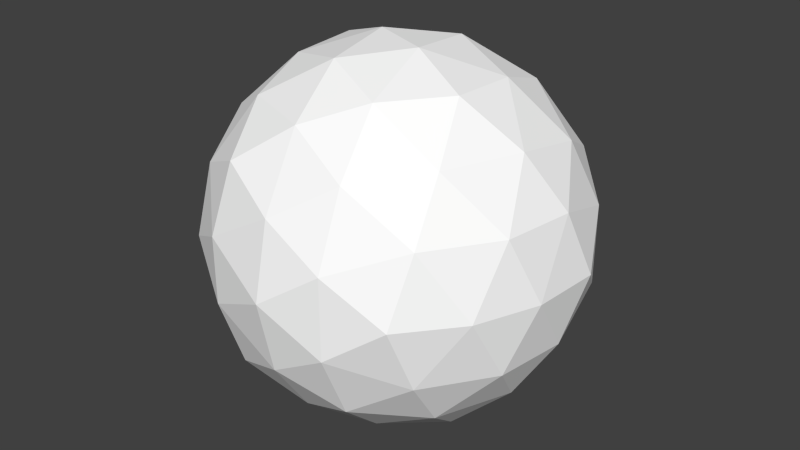 # Source: bullet.blend  (saved by Blender 2.71.0; exported with 4.5.12 LTS)
import bpy
from mathutils import Matrix  # noqa: F401  (used for matrix-valued properties, if any)

bpy.ops.wm.read_factory_settings(use_empty=True)
scene = bpy.context.scene
scene.name = 'Scene'

# ---- collections
col_collection_1 = bpy.data.collections.new('Collection 1'); scene.collection.children.link(col_collection_1)

# ---- materials (node trees are filled in below, after node groups)
mat_colobotmesh_mat_1 = bpy.data.materials.new('ColobotMesh_mat_1')
mat_colobotmesh_mat_1.alpha_threshold = 0.0
mat_colobotmesh_mat_1.use_transparent_shadow = False
mat_colobotmesh_mat_1.diffuse_color = (1.0, 1.0, 1.0, 1.0)
mat_colobotmesh_mat_1.specular_color = (0.0, 0.0, 0.0)
mat_colobotmesh_mat_1.roughness = 0.5

# ---- material node trees

# ---- world
world_world = bpy.data.worlds.new('World'); scene.world = world_world
world_world.color = (0.05088, 0.05088, 0.05088)
world_world.use_sun_shadow = False
world_world.sun_shadow_jitter_overblur = 0.0
world_world.cycles.sampling_method = 'MANUAL'
world_world.cycles.sample_map_resolution = 256

# ---- meshes
me_colobotmesh = bpy.data.meshes.new('ColobotMesh_')
me_colobotmesh.from_pydata([(-0.5861, 2.021, -0.2334), (-0.7149, 1.0, -0.9638), (-1.182, 1.0, 0.2084), (-0.3777, 1.631, 0.9483), (-0.3777, 0.3691, 0.9483), (-0.5861, -0.02078, -0.2334), (0.3777, 1.631, -0.9483), (0.3777, 0.3691, -0.9483), (0.5861, 2.021, 0.2334), (0.7149, 1.0, 0.9638), (0.5861, -0.02078, 0.2334), (1.182, 1.0, -0.2084), (0.7485, 0.5378, -0.7779), (1.017, 0.7481, -0.5312), (0.4275, 1.21, -1.073), (0.4275, 0.7897, -1.073), (-0.04272, 0.1303, 0.7879), (0.2786, 0.0003547, 0.5496), (0.5107, 1.87, -0.6015), (0.5801, 2.0, -0.2076), (-0.7577, 0.5925, -0.7993), (-0.7148, 0.2522, -0.5558), (-1.017, 1.252, 0.5312), (-0.7485, 1.462, 0.7779), (0.7577, 0.5925, 0.7993), (0.7148, 0.2522, 0.5558), (0.008699, 0.5378, 1.079), (0.3729, 0.7481, 1.085), (-0.3729, 1.252, -1.085), (-0.008699, 1.462, -1.079), (0.7485, 1.462, -0.7779), (1.017, 1.252, -0.5313), (0.5107, 0.1303, -0.6015), (0.5802, 0.0003479, -0.2076), (-0.04272, 1.87, 0.7879), (0.2786, 2.0, 0.5496), (0.9012, 0.2522, 0.08782), (1.1, 0.5925, -0.05945), (0.9012, 1.748, 0.08782), (1.1, 1.408, -0.05945), (-0.5107, 0.1303, 0.6015), (-0.5802, 0.0003479, 0.2076), (-0.1954, -0.1553, -0.07781), (0.1954, -0.1553, 0.07781), (-0.5801, 2.0, 0.2076), (-0.5107, 1.87, 0.6015), (-0.9955, 1.0, -0.6229), (-1.151, 1.0, -0.2321), (-0.2786, 0.0003479, -0.5496), (0.04272, 0.1303, -0.7879), (-1.1, 0.5925, 0.05945), (-0.9012, 0.2522, -0.08782), (-0.4275, 1.21, 1.073), (-0.4275, 0.7897, 1.073), (0.9955, 1.0, 0.6229), (1.151, 1.0, 0.2321), (-0.1954, 2.155, -0.07781), (0.1954, 2.155, 0.07781), (-0.9012, 1.748, -0.08782), (-1.1, 1.408, 0.05945), (0.7148, 1.748, 0.5558), (0.7577, 1.408, 0.7993), (0.008699, 1.462, 1.079), (0.3729, 1.252, 1.085), (-0.7148, 1.748, -0.5558), (-0.7577, 1.408, -0.7993), (-0.2786, 2.0, -0.5496), (0.04272, 1.87, -0.7879), (-0.3729, 0.7481, -1.085), (-0.008699, 0.5378, -1.079), (-1.017, 0.7481, 0.5312), (-0.7485, 0.5378, 0.7779), (-1.035, 1.409, -0.3898), (-0.8996, 1.663, 0.3772), (-0.816, 1.0, 0.8512), (-0.8996, 0.3375, 0.3772), (-1.035, 0.5905, -0.3898), (-0.007286, 1.0, -1.179), (0.1322, 2.106, -0.3881), (0.3579, 1.683, 0.8919), (0.3579, 0.3167, 0.8919), (0.1322, -0.1056, -0.3881), (-0.3579, 1.683, -0.8919), (-0.1322, 2.106, 0.3881), (0.007286, 1.0, 1.179), (-0.1322, -0.1056, 0.3881), (-0.3579, 0.3167, -0.8919), (0.8996, 1.663, -0.3772), (1.035, 1.409, 0.3898), (1.035, 0.5905, 0.3898), (0.8996, 0.3375, -0.3772), (0.816, 1.0, -0.8512)], [], [(0, 64, 58), (3, 45, 23), (4, 53, 71), (5, 41, 51), (1, 20, 46), (6, 14, 29), (8, 19, 57), (9, 61, 63), (10, 25, 17), (7, 32, 49), (1, 65, 28), (0, 44, 56), (3, 52, 62), (4, 40, 16), (5, 21, 48), (6, 18, 30), (8, 60, 38), (9, 24, 54), (10, 33, 36), (7, 15, 12), (59, 47, 2), (58, 72, 59), (59, 72, 47), (72, 46, 47), (58, 64, 72), (64, 65, 72), (72, 65, 46), (65, 1, 46), (22, 59, 2), (23, 73, 22), (22, 73, 59), (73, 58, 59), (23, 45, 73), (45, 44, 73), (73, 44, 58), (44, 0, 58), (70, 22, 2), (71, 74, 70), (70, 74, 22), (74, 23, 22), (71, 53, 74), (53, 52, 74), (74, 52, 23), (52, 3, 23), (50, 70, 2), (51, 75, 50), (50, 75, 70), (75, 71, 70), (51, 41, 75), (41, 40, 75), (75, 40, 71), (40, 4, 71), (47, 50, 2), (46, 76, 47), (47, 76, 50), (76, 51, 50), (46, 20, 76), (20, 21, 76), (76, 21, 51), (21, 5, 51), (28, 68, 1), (29, 77, 28), (28, 77, 68), (77, 69, 68), (29, 14, 77), (14, 15, 77), (77, 15, 69), (15, 7, 69), (56, 66, 0), (57, 78, 56), (56, 78, 66), (78, 67, 66), (57, 19, 78), (19, 18, 78), (78, 18, 67), (18, 6, 67), (62, 34, 3), (63, 79, 62), (62, 79, 34), (79, 35, 34), (63, 61, 79), (61, 60, 79), (79, 60, 35), (60, 8, 35), (16, 26, 4), (17, 80, 16), (16, 80, 26), (80, 27, 26), (17, 25, 80), (25, 24, 80), (80, 24, 27), (24, 9, 27), (48, 42, 5), (49, 81, 48), (48, 81, 42), (81, 43, 42), (49, 32, 81), (32, 33, 81), (81, 33, 43), (33, 10, 43), (29, 67, 6), (28, 82, 29), (29, 82, 67), (82, 66, 67), (28, 65, 82), (65, 64, 82), (82, 64, 66), (64, 0, 66), (57, 35, 8), (56, 83, 57), (57, 83, 35), (83, 34, 35), (56, 44, 83), (44, 45, 83), (83, 45, 34), (45, 3, 34), (63, 27, 9), (62, 84, 63), (63, 84, 27), (84, 26, 27), (62, 52, 84), (52, 53, 84), (84, 53, 26), (53, 4, 26), (17, 43, 10), (16, 85, 17), (17, 85, 43), (85, 42, 43), (16, 40, 85), (40, 41, 85), (85, 41, 42), (41, 5, 42), (49, 69, 7), (48, 86, 49), (49, 86, 69), (86, 68, 69), (48, 21, 86), (21, 20, 86), (86, 20, 68), (20, 1, 68), (31, 39, 11), (30, 87, 31), (31, 87, 39), (87, 38, 39), (30, 18, 87), (18, 19, 87), (87, 19, 38), (19, 8, 38), (39, 55, 11), (38, 88, 39), (39, 88, 55), (88, 54, 55), (38, 60, 88), (60, 61, 88), (88, 61, 54), (61, 9, 54), (55, 37, 11), (54, 89, 55), (55, 89, 37), (89, 36, 37), (54, 24, 89), (24, 25, 89), (89, 25, 36), (25, 10, 36), (37, 13, 11), (36, 90, 37), (37, 90, 13), (90, 12, 13), (36, 33, 90), (33, 32, 90), (90, 32, 12), (32, 7, 12), (13, 31, 11), (12, 91, 13), (13, 91, 31), (91, 30, 31), (12, 15, 91), (15, 14, 91), (91, 14, 30), (14, 6, 30)])
_uv = me_colobotmesh.uv_layers.new(name='UV_1')
_uv.uv.foreach_set('vector', [0.7936, 0.998, 0.7901, 0.9935, 0.7957, 0.9935, 0.8103, 0.9928, 0.8047, 0.9946, 0.8068, 0.99, 0.8103, 0.9759, 0.8103, 0.9816, 0.8068, 0.9787, 0.7936, 0.9707, 0.7992, 0.9724, 0.7957, 0.9753, 0.7832, 0.9844, 0.7867, 0.9798, 0.7887, 0.9844, 0.7834, 0.9928, 0.7834, 0.9872, 0.7833, 0.99, 0.8002, 0.998, 0.7946, 0.9963, 0.798, 0.998, 0.8105, 0.9844, 0.8071, 0.9889, 0.8105, 0.9872, 0.8002, 0.9707, 0.8036, 0.9753, 0.8036, 0.9724, 0.7834, 0.9759, 0.789, 0.9742, 0.7868, 0.9742, 0.7832, 0.9844, 0.7867, 0.9889, 0.7833, 0.9872, 0.7936, 0.998, 0.7992, 0.9963, 0.7958, 0.998, 0.8103, 0.9928, 0.8103, 0.9872, 0.8104, 0.99, 0.8103, 0.9759, 0.8047, 0.9742, 0.8069, 0.9742, 0.7936, 0.9707, 0.7901, 0.9753, 0.7902, 0.9724, 0.7834, 0.9928, 0.789, 0.9946, 0.7869, 0.99, 0.8002, 0.998, 0.8036, 0.9935, 0.7981, 0.9935, 0.8105, 0.9844, 0.8071, 0.9798, 0.805, 0.9844, 0.8002, 0.9707, 0.7946, 0.9724, 0.7981, 0.9753, 0.7834, 0.9759, 0.7834, 0.9816, 0.7869, 0.9787, 0.7977, 0.9889, 0.7943, 0.9844, 0.7998, 0.9844, 0.7957, 0.9935, 0.7922, 0.9889, 0.7977, 0.9889, 0.7977, 0.9889, 0.7922, 0.9889, 0.7943, 0.9844, 0.7922, 0.9889, 0.7887, 0.9844, 0.7943, 0.9844, 0.7957, 0.9935, 0.7901, 0.9935, 0.7922, 0.9889, 0.7901, 0.9935, 0.7867, 0.9889, 0.7922, 0.9889, 0.7922, 0.9889, 0.7867, 0.9889, 0.7887, 0.9844, 0.7867, 0.9889, 0.7832, 0.9844, 0.7887, 0.9844, 0.8033, 0.9872, 0.7977, 0.9889, 0.7998, 0.9844, 0.8068, 0.99, 0.8012, 0.9917, 0.8033, 0.9872, 0.8033, 0.9872, 0.8012, 0.9917, 0.7977, 0.9889, 0.8012, 0.9917, 0.7957, 0.9935, 0.7977, 0.9889, 0.8068, 0.99, 0.8047, 0.9946, 0.8012, 0.9917, 0.8047, 0.9946, 0.7992, 0.9963, 0.8012, 0.9917, 0.8012, 0.9917, 0.7992, 0.9963, 0.7957, 0.9935, 0.7992, 0.9963, 0.7936, 0.998, 0.7957, 0.9935, 0.8033, 0.9816, 0.8033, 0.9872, 0.7998, 0.9844, 0.8068, 0.9787, 0.8068, 0.9844, 0.8033, 0.9816, 0.8033, 0.9816, 0.8068, 0.9844, 0.8033, 0.9872, 0.8068, 0.9844, 0.8068, 0.99, 0.8033, 0.9872, 0.8068, 0.9787, 0.8103, 0.9816, 0.8068, 0.9844, 0.8103, 0.9816, 0.8103, 0.9872, 0.8068, 0.9844, 0.8068, 0.9844, 0.8103, 0.9872, 0.8068, 0.99, 0.8103, 0.9872, 0.8103, 0.9928, 0.8068, 0.99, 0.7977, 0.9798, 0.8033, 0.9816, 0.7998, 0.9844, 0.7957, 0.9753, 0.8012, 0.977, 0.7977, 0.9798, 0.7977, 0.9798, 0.8012, 0.977, 0.8033, 0.9816, 0.8012, 0.977, 0.8068, 0.9787, 0.8033, 0.9816, 0.7957, 0.9753, 0.7992, 0.9724, 0.8012, 0.977, 0.7992, 0.9724, 0.8047, 0.9742, 0.8012, 0.977, 0.8012, 0.977, 0.8047, 0.9742, 0.8068, 0.9787, 0.8047, 0.9742, 0.8103, 0.9759, 0.8068, 0.9787, 0.7943, 0.9844, 0.7977, 0.9798, 0.7998, 0.9844, 0.7887, 0.9844, 0.7922, 0.9798, 0.7943, 0.9844, 0.7943, 0.9844, 0.7922, 0.9798, 0.7977, 0.9798, 0.7922, 0.9798, 0.7957, 0.9753, 0.7977, 0.9798, 0.7887, 0.9844, 0.7867, 0.9798, 0.7922, 0.9798, 0.7867, 0.9798, 0.7901, 0.9753, 0.7922, 0.9798, 0.7922, 0.9798, 0.7901, 0.9753, 0.7957, 0.9753, 0.7901, 0.9753, 0.7936, 0.9707, 0.7957, 0.9753, 0.7833, 0.9872, 0.7833, 0.9816, 0.7832, 0.9844, 0.7833, 0.99, 0.7833, 0.9844, 0.7833, 0.9872, 0.7833, 0.9872, 0.7833, 0.9844, 0.7833, 0.9816, 0.7833, 0.9844, 0.7833, 0.9787, 0.7833, 0.9816, 0.7833, 0.99, 0.7834, 0.9872, 0.7833, 0.9844, 0.7834, 0.9872, 0.7834, 0.9816, 0.7833, 0.9844, 0.7833, 0.9844, 0.7834, 0.9816, 0.7833, 0.9787, 0.7834, 0.9816, 0.7834, 0.9759, 0.7833, 0.9787, 0.7958, 0.998, 0.7902, 0.9963, 0.7936, 0.998, 0.798, 0.998, 0.7924, 0.9963, 0.7958, 0.998, 0.7958, 0.998, 0.7924, 0.9963, 0.7902, 0.9963, 0.7924, 0.9963, 0.7868, 0.9946, 0.7902, 0.9963, 0.798, 0.998, 0.7946, 0.9963, 0.7924, 0.9963, 0.7946, 0.9963, 0.789, 0.9946, 0.7924, 0.9963, 0.7924, 0.9963, 0.789, 0.9946, 0.7868, 0.9946, 0.789, 0.9946, 0.7834, 0.9928, 0.7868, 0.9946, 0.8104, 0.99, 0.8069, 0.9946, 0.8103, 0.9928, 0.8105, 0.9872, 0.807, 0.9917, 0.8104, 0.99, 0.8104, 0.99, 0.807, 0.9917, 0.8069, 0.9946, 0.807, 0.9917, 0.8036, 0.9963, 0.8069, 0.9946, 0.8105, 0.9872, 0.8071, 0.9889, 0.807, 0.9917, 0.8071, 0.9889, 0.8036, 0.9935, 0.807, 0.9917, 0.807, 0.9917, 0.8036, 0.9935, 0.8036, 0.9963, 0.8036, 0.9935, 0.8002, 0.998, 0.8036, 0.9963, 0.8069, 0.9742, 0.8104, 0.9787, 0.8103, 0.9759, 0.8036, 0.9724, 0.807, 0.977, 0.8069, 0.9742, 0.8069, 0.9742, 0.807, 0.977, 0.8104, 0.9787, 0.807, 0.977, 0.8105, 0.9816, 0.8104, 0.9787, 0.8036, 0.9724, 0.8036, 0.9753, 0.807, 0.977, 0.8036, 0.9753, 0.8071, 0.9798, 0.807, 0.977, 0.807, 0.977, 0.8071, 0.9798, 0.8105, 0.9816, 0.8071, 0.9798, 0.8105, 0.9844, 0.8105, 0.9816, 0.7902, 0.9724, 0.7958, 0.9707, 0.7936, 0.9707, 0.7868, 0.9742, 0.7924, 0.9724, 0.7902, 0.9724, 0.7902, 0.9724, 0.7924, 0.9724, 0.7958, 0.9707, 0.7924, 0.9724, 0.798, 0.9707, 0.7958, 0.9707, 0.7868, 0.9742, 0.789, 0.9742, 0.7924, 0.9724, 0.789, 0.9742, 0.7946, 0.9724, 0.7924, 0.9724, 0.7924, 0.9724, 0.7946, 0.9724, 0.798, 0.9707, 0.7946, 0.9724, 0.8002, 0.9707, 0.798, 0.9707, 0.7833, 0.99, 0.7868, 0.9946, 0.7834, 0.9928, 0.7833, 0.9872, 0.7867, 0.9917, 0.7833, 0.99, 0.7833, 0.99, 0.7867, 0.9917, 0.7868, 0.9946, 0.7867, 0.9917, 0.7902, 0.9963, 0.7868, 0.9946, 0.7833, 0.9872, 0.7867, 0.9889, 0.7867, 0.9917, 0.7867, 0.9889, 0.7901, 0.9935, 0.7867, 0.9917, 0.7867, 0.9917, 0.7901, 0.9935, 0.7902, 0.9963, 0.7901, 0.9935, 0.7936, 0.998, 0.7902, 0.9963, 0.798, 0.998, 0.8036, 0.9963, 0.8002, 0.998, 0.7958, 0.998, 0.8014, 0.9963, 0.798, 0.998, 0.798, 0.998, 0.8014, 0.9963, 0.8036, 0.9963, 0.8014, 0.9963, 0.8069, 0.9946, 0.8036, 0.9963, 0.7958, 0.998, 0.7992, 0.9963, 0.8014, 0.9963, 0.7992, 0.9963, 0.8047, 0.9946, 0.8014, 0.9963, 0.8014, 0.9963, 0.8047, 0.9946, 0.8069, 0.9946, 0.8047, 0.9946, 0.8103, 0.9928, 0.8069, 0.9946, 0.8105, 0.9872, 0.8105, 0.9816, 0.8105, 0.9844, 0.8104, 0.99, 0.8104, 0.9844, 0.8105, 0.9872, 0.8105, 0.9872, 0.8104, 0.9844, 0.8105, 0.9816, 0.8104, 0.9844, 0.8104, 0.9787, 0.8105, 0.9816, 0.8104, 0.99, 0.8103, 0.9872, 0.8104, 0.9844, 0.8103, 0.9872, 0.8103, 0.9816, 0.8104, 0.9844, 0.8104, 0.9844, 0.8103, 0.9816, 0.8104, 0.9787, 0.8103, 0.9816, 0.8103, 0.9759, 0.8104, 0.9787, 0.8036, 0.9724, 0.798, 0.9707, 0.8002, 0.9707, 0.8069, 0.9742, 0.8014, 0.9724, 0.8036, 0.9724, 0.8036, 0.9724, 0.8014, 0.9724, 0.798, 0.9707, 0.8014, 0.9724, 0.7958, 0.9707, 0.798, 0.9707, 0.8069, 0.9742, 0.8047, 0.9742, 0.8014, 0.9724, 0.8047, 0.9742, 0.7992, 0.9724, 0.8014, 0.9724, 0.8014, 0.9724, 0.7992, 0.9724, 0.7958, 0.9707, 0.7992, 0.9724, 0.7936, 0.9707, 0.7958, 0.9707, 0.7868, 0.9742, 0.7833, 0.9787, 0.7834, 0.9759, 0.7902, 0.9724, 0.7867, 0.977, 0.7868, 0.9742, 0.7868, 0.9742, 0.7867, 0.977, 0.7833, 0.9787, 0.7867, 0.977, 0.7833, 0.9816, 0.7833, 0.9787, 0.7902, 0.9724, 0.7901, 0.9753, 0.7867, 0.977, 0.7901, 0.9753, 0.7867, 0.9798, 0.7867, 0.977, 0.7867, 0.977, 0.7867, 0.9798, 0.7833, 0.9816, 0.7867, 0.9798, 0.7832, 0.9844, 0.7833, 0.9816, 0.7904, 0.9872, 0.796, 0.9889, 0.7939, 0.9844, 0.7869, 0.99, 0.7925, 0.9917, 0.7904, 0.9872, 0.7904, 0.9872, 0.7925, 0.9917, 0.796, 0.9889, 0.7925, 0.9917, 0.7981, 0.9935, 0.796, 0.9889, 0.7869, 0.99, 0.789, 0.9946, 0.7925, 0.9917, 0.789, 0.9946, 0.7946, 0.9963, 0.7925, 0.9917, 0.7925, 0.9917, 0.7946, 0.9963, 0.7981, 0.9935, 0.7946, 0.9963, 0.8002, 0.998, 0.7981, 0.9935, 0.796, 0.9889, 0.7995, 0.9844, 0.7939, 0.9844, 0.7981, 0.9935, 0.8016, 0.9889, 0.796, 0.9889, 0.796, 0.9889, 0.8016, 0.9889, 0.7995, 0.9844, 0.8016, 0.9889, 0.805, 0.9844, 0.7995, 0.9844, 0.7981, 0.9935, 0.8036, 0.9935, 0.8016, 0.9889, 0.8036, 0.9935, 0.8071, 0.9889, 0.8016, 0.9889, 0.8016, 0.9889, 0.8071, 0.9889, 0.805, 0.9844, 0.8071, 0.9889, 0.8105, 0.9844, 0.805, 0.9844, 0.7995, 0.9844, 0.796, 0.9798, 0.7939, 0.9844, 0.805, 0.9844, 0.8016, 0.9798, 0.7995, 0.9844, 0.7995, 0.9844, 0.8016, 0.9798, 0.796, 0.9798, 0.8016, 0.9798, 0.7981, 0.9753, 0.796, 0.9798, 0.805, 0.9844, 0.8071, 0.9798, 0.8016, 0.9798, 0.8071, 0.9798, 0.8036, 0.9753, 0.8016, 0.9798, 0.8016, 0.9798, 0.8036, 0.9753, 0.7981, 0.9753, 0.8036, 0.9753, 0.8002, 0.9707, 0.7981, 0.9753, 0.796, 0.9798, 0.7904, 0.9816, 0.7939, 0.9844, 0.7981, 0.9753, 0.7925, 0.977, 0.796, 0.9798, 0.796, 0.9798, 0.7925, 0.977, 0.7904, 0.9816, 0.7925, 0.977, 0.7869, 0.9787, 0.7904, 0.9816, 0.7981, 0.9753, 0.7946, 0.9724, 0.7925, 0.977, 0.7946, 0.9724, 0.789, 0.9742, 0.7925, 0.977, 0.7925, 0.977, 0.789, 0.9742, 0.7869, 0.9787, 0.789, 0.9742, 0.7834, 0.9759, 0.7869, 0.9787, 0.7904, 0.9816, 0.7904, 0.9872, 0.7939, 0.9844, 0.7869, 0.9787, 0.7869, 0.9844, 0.7904, 0.9816, 0.7904, 0.9816, 0.7869, 0.9844, 0.7904, 0.9872, 0.7869, 0.9844, 0.7869, 0.99, 0.7904, 0.9872, 0.7869, 0.9787, 0.7834, 0.9816, 0.7869, 0.9844, 0.7834, 0.9816, 0.7834, 0.9872, 0.7869, 0.9844, 0.7869, 0.9844, 0.7834, 0.9872, 0.7869, 0.99, 0.7834, 0.9872, 0.7834, 0.9928, 0.7869, 0.99])
me_colobotmesh.materials.append(mat_colobotmesh_mat_1)
me_colobotmesh.use_remesh_preserve_volume = False
me_colobotmesh.use_remesh_preserve_attributes = False
me_colobotmesh.use_mirror_vertex_groups = False
me_colobotmesh.update()

# ---- objects
ob_colobotmesh_1 = bpy.data.objects.new('ColobotMesh_1', me_colobotmesh)

# ---- transforms, parenting, visibility, modifiers, constraints
ob_colobotmesh_1.location = (0.0, 0.0, 0.0)
ob_colobotmesh_1.rotation_euler = (1.571, 0.0, 0.0)
ob_colobotmesh_1.lineart.crease_threshold = 0.0

# ---- collection membership
col_collection_1.objects.link(ob_colobotmesh_1)

# ---- scene / render settings (as saved in the file)
scene.frame_start = 1; scene.frame_end = 250; scene.frame_set(1)
scene.render.engine = 'BLENDER_EEVEE_NEXT'
scene.render.resolution_percentage = 50
scene.render.dither_intensity = 0.0
scene.cycles.use_denoising = False
scene.cycles.samples = 10
scene.cycles.sampling_pattern = 'TABULATED_SOBOL'
scene.cycles.light_sampling_threshold = 0.0
scene.cycles.use_adaptive_sampling = False
scene.cycles.use_light_tree = False
scene.cycles.blur_glossy = 0.0
scene.cycles.volume_bounces = 1
scene.cycles.pixel_filter_type = 'GAUSSIAN'
scene.cycles.sample_clamp_indirect = 0.0
scene.view_settings.view_transform = 'Standard'
bpy.context.view_layer.update()

# ---- added for rendering (the .blend has no active camera and no usable light): camera, sun
cam_auto = bpy.data.cameras.new('AutoCamera')
cam_auto.lens = 50.0
cam_auto.sensor_width = 36.0
cam_auto.clip_end = 1000.0
ob_auto_camera = bpy.data.objects.new('AutoCamera', cam_auto)
scene.collection.objects.link(ob_auto_camera)
ob_auto_camera.location = (3.75678, -4.50813, 4.00542)
ob_auto_camera.rotation_euler = (1.09748, -7.21219e-08, 0.694738)
scene.camera = ob_auto_camera
light_auto_sun = bpy.data.lights.new('AutoSun', 'SUN')
light_auto_sun.energy = 3.0
light_auto_sun.angle = 0.0523599
ob_auto_sun = bpy.data.objects.new('AutoSun', light_auto_sun)
scene.collection.objects.link(ob_auto_sun)
ob_auto_sun.rotation_euler = (0.872665, 0.174533, 0.523599)
bpy.context.view_layer.update()

